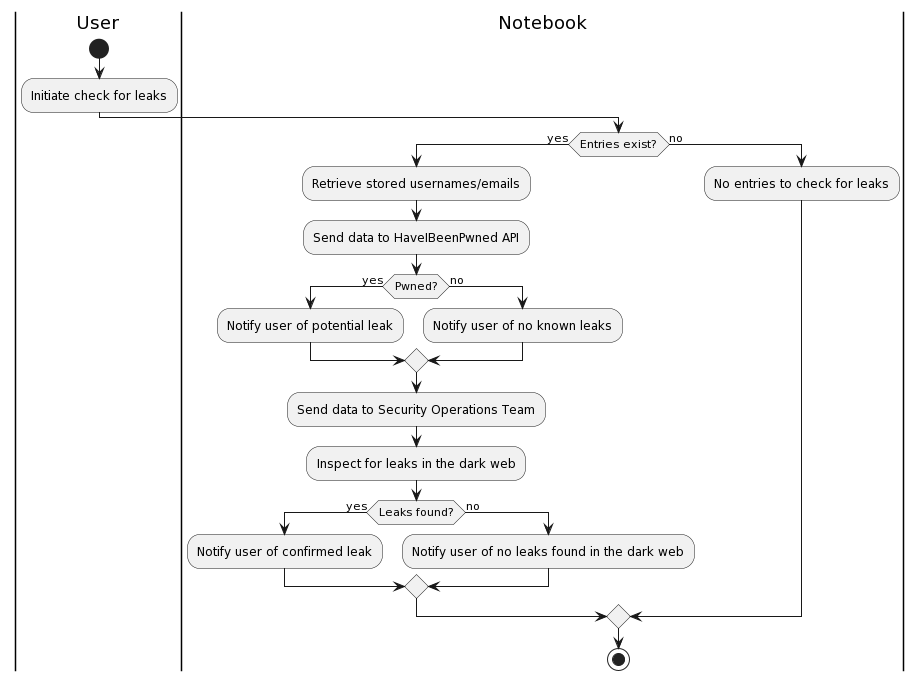

The diagram above was rendered by PlantUML. Its source (embedded in the PNG):
@startuml
|User|
start
:Initiate check for leaks;
|Notebook|
if (Entries exist?) then (yes)
  :Retrieve stored usernames/emails;
  :Send data to HaveIBeenPwned API;
  if (Pwned?) then (yes)
    :Notify user of potential leak;
  else (no)
    :Notify user of no known leaks;
  endif
  :Send data to Security Operations Team;
  :Inspect for leaks in the dark web;
  if (Leaks found?) then (yes)
    :Notify user of confirmed leak;
  else (no)
    :Notify user of no leaks found in the dark web;
  endif
else (no)
  :No entries to check for leaks;
endif
stop
@enduml